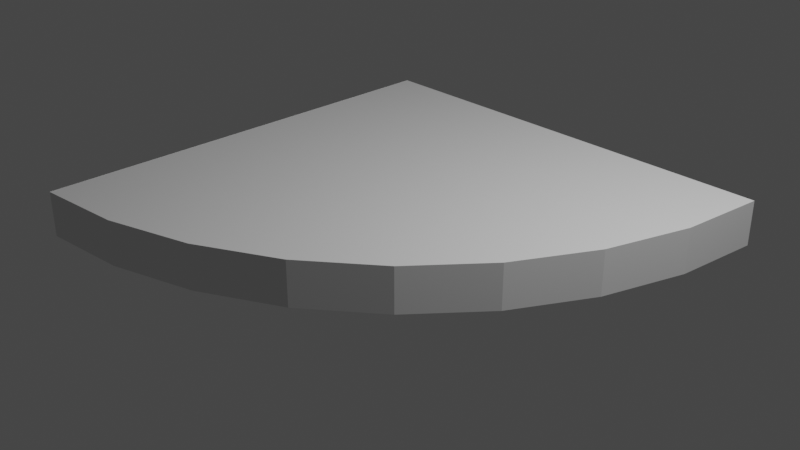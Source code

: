 # Source: angle.blend  (saved by Blender 2.93.21; exported with 4.5.12 LTS)
import bpy
from mathutils import Matrix  # noqa: F401  (used for matrix-valued properties, if any)

bpy.ops.wm.read_factory_settings(use_empty=True)
scene = bpy.context.scene
scene.name = 'Scene'

# ---- collections
col_collection = bpy.data.collections.new('Collection'); scene.collection.children.link(col_collection)

# ---- world
world_world = bpy.data.worlds.new('World'); scene.world = world_world
world_world.use_nodes = True; world_world.node_tree.nodes.clear()
_N = world_world.node_tree.nodes; _L = world_world.node_tree.links
n0 = _N.new('ShaderNodeOutputWorld'); n0.name = 'World Output'; n0.location = (300, 300)
n1 = _N.new('ShaderNodeBackground'); n1.name = 'Background'; n1.location = (10, 300)
n1.inputs[0].default_value = (0.05088, 0.05088, 0.05088, 1.0)
_L.new(n1.outputs[0], n0.inputs[0])
n0.is_active_output = True
world_world.color = (0.05088, 0.05088, 0.05088)
world_world.use_sun_shadow = False
world_world.sun_shadow_jitter_overblur = 0.0

# ---- cameras
cam_camera = bpy.data.cameras.new('Camera')
cam_camera.clip_end = 100.0
cam_camera.ortho_scale = 7.314

# ---- lights
light_light = bpy.data.lights.new('Light', 'POINT')
light_light.transmission_factor = 0.0
light_light.energy = 1000.0
light_light.shadow_soft_size = 0.1
light_light.shadow_maximum_resolution = 0.006
light_light.use_absolute_resolution = True

# ---- meshes
me_x = bpy.data.meshes.new('Цилиндр')
me_x.from_pydata([(1.0, -4.371e-08, -1.0), (1.0, -4.371e-08, 1.0), (0.9808, -0.1951, -1.0), (0.9808, -0.1951, 1.0), (0.9239, -0.3827, -1.0), (0.9239, -0.3827, 1.0), (0.8315, -0.5556, -1.0), (0.8315, -0.5556, 1.0), (0.7071, -0.7071, -1.0), (0.7071, -0.7071, 1.0), (0.5556, -0.8315, -1.0), (0.5556, -0.8315, 1.0), (0.3827, -0.9239, -1.0), (0.3827, -0.9239, 1.0), (0.1951, -0.9808, -1.0), (0.1951, -0.9808, 1.0), (-8.742e-08, -1.0, -1.0), (-8.742e-08, -1.0, 1.0), (0.0, -1.589e-08, 1.0), (1.0, -4.371e-08, -1.0), (1.0, -4.371e-08, -1.0), (0.0, -1.589e-08, -1.0), (1.0, -4.371e-08, -1.0), (1.0, -4.371e-08, -1.0), (1.0, -4.371e-08, -1.0), (1.0, -4.371e-08, 1.0), (0.0, -1.589e-08, -1.0), (1.0, -4.371e-08, -1.0), (0.0, -1.589e-08, -1.0), (0.9995, -0.0002371, 1.0), (-0.0004996, -0.0002371, 1.0), (-3.436e-05, -0.9997, 1.006), (-3.427e-05, 0.0003181, 1.006)], [], [(0, 1, 3, 2), (2, 3, 5, 4), (4, 5, 7, 6), (6, 7, 9, 8), (8, 9, 11, 10), (10, 11, 13, 12), (12, 13, 15, 14), (14, 15, 17, 16), (1, 18, 17, 15, 13, 11, 9, 7, 5, 3), (20, 21, 26, 19), (19, 26, 28, 27), (0, 20, 23, 22), (1, 0, 24, 25), (16, 21, 20, 0, 2, 4, 6, 8, 10, 12, 14), (27, 28, 30, 29), (21, 16, 31, 32)])
_uv = me_x.uv_layers.new(name='UVКарта')
_uv.uv.foreach_set('vector', [0.75, 0.5, 0.75, 1.0, 0.7188, 1.0, 0.7188, 0.5, 0.7188, 0.5, 0.7188, 1.0, 0.6875, 1.0, 0.6875, 0.5, 0.6875, 0.5, 0.6875, 1.0, 0.6562, 1.0, 0.6562, 0.5, 0.6562, 0.5, 0.6562, 1.0, 0.625, 1.0, 0.625, 0.5, 0.625, 0.5, 0.625, 1.0, 0.5938, 1.0, 0.5938, 0.5, 0.5938, 0.5, 0.5938, 1.0, 0.5625, 1.0, 0.5625, 0.5, 0.5625, 0.5, 0.5625, 1.0, 0.5312, 1.0, 0.5312, 0.5, 0.5312, 0.5, 0.5312, 1.0, 0.5, 1.0, 0.5, 0.5, 0.49, 0.25, 0.25, 0.25, 0.25, 0.01, 0.2968, 0.01461, 0.3418, 0.02827, 0.3833, 0.05045, 0.4197, 0.08029, 0.4496, 0.1167, 0.4717, 0.1582, 0.4854, 0.2032, 0.99, 0.25, 0.75, 0.25, 0.75, 0.25, 0.99, 0.25, 0.99, 0.25, 0.75, 0.25, 0.75, 0.25, 0.99, 0.25, 0.99, 0.25, 0.99, 0.25, 0.99, 0.25, 0.99, 0.25, 0.75, 1.0, 0.75, 0.5, 0.75, 0.5, 0.75, 1.0, 0.75, 0.01, 0.75, 0.25, 0.99, 0.25, 0.99, 0.25, 0.9854, 0.2032, 0.9717, 0.1582, 0.9496, 0.1167, 0.9197, 0.08029, 0.8833, 0.05045, 0.8418, 0.02827, 0.7968, 0.01461, 0.99, 0.25, 0.75, 0.25, 0.75, 0.25, 0.99, 0.25, 0.75, 0.25, 0.75, 0.01, 0.75, 0.01, 0.75, 0.25])
me_x.use_remesh_fix_poles = True
me_x.use_remesh_preserve_attributes = False
me_x.update()

# ---- objects
ob_light = bpy.data.objects.new('Light', light_light)
ob_camera = bpy.data.objects.new('Camera', cam_camera)
ob_x = bpy.data.objects.new('Цилиндр', me_x)

# ---- transforms, parenting, visibility, modifiers, constraints
ob_light.location = (4.076, 1.005, 5.904)
ob_light.rotation_euler = (0.6503, 0.05522, 1.866)
ob_light.lock_rotations_4d = False
ob_light.empty_display_type = 'ARROWS'
ob_light.color = (0.0, 0.0, 0.0, 0.0)
ob_light.lineart.crease_threshold = 0.0
ob_camera.location = (7.359, -6.926, 4.958)
ob_camera.rotation_euler = (1.109, 0.0, 0.8149)
ob_camera.lock_rotations_4d = False
ob_camera.empty_display_type = 'ARROWS'
ob_camera.color = (0.0, 0.0, 0.0, 0.0)
ob_camera.display_type = 'WIRE'
ob_camera.lineart.crease_threshold = 0.0
ob_x.location = (-2.5, 2.5, 0.0)
ob_x.scale = (5.0, 5.0, 0.25)

# ---- collection membership
col_collection.objects.link(ob_light)
col_collection.objects.link(ob_camera)
col_collection.objects.link(ob_x)

# ---- scene / render settings (as saved in the file)
scene.camera = ob_camera
scene.frame_start = 1; scene.frame_end = 250; scene.frame_set(1)
scene.render.engine = 'BLENDER_EEVEE_NEXT'
scene.cycles.use_denoising = False
scene.cycles.samples = 128
scene.cycles.sampling_pattern = 'TABULATED_SOBOL'
scene.cycles.use_adaptive_sampling = False
scene.cycles.use_light_tree = False
scene.view_settings.view_transform = 'Filmic'
bpy.context.view_layer.update()
